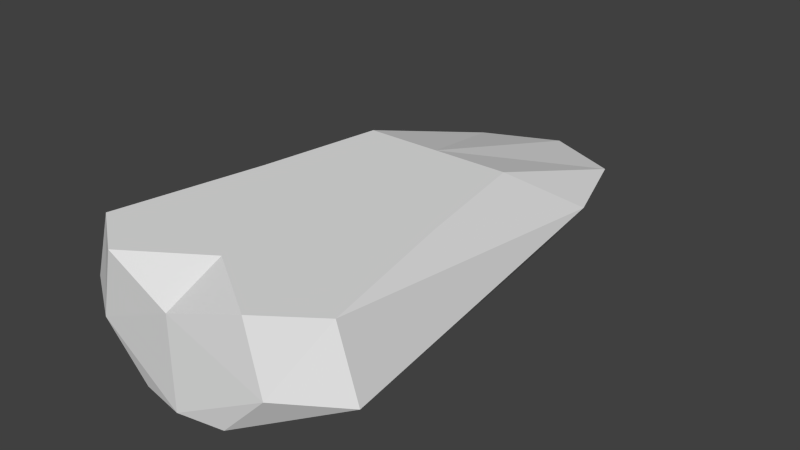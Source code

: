 # Source: common.blend  (saved by Blender 2.64.2; exported with 4.5.12 LTS)
import bpy
from mathutils import Matrix  # noqa: F401  (used for matrix-valued properties, if any)

bpy.ops.wm.read_factory_settings(use_empty=True)
scene = bpy.context.scene
scene.name = 'Scene'

# ---- collections
col_collection_1 = bpy.data.collections.new('Collection 1'); scene.collection.children.link(col_collection_1)

# ---- world
world_world = bpy.data.worlds.new('World'); scene.world = world_world
world_world.color = (0.05088, 0.05088, 0.05088)
world_world.use_sun_shadow = False
world_world.sun_shadow_jitter_overblur = 0.0
world_world.cycles.sampling_method = 'MANUAL'
world_world.cycles.sample_map_resolution = 256

# ---- meshes
me_plane = bpy.data.meshes.new('Plane')
me_plane.from_pydata([(-3.32, -19.39, 0.0), (-3.397, 18.35, 0.0), (-4.989, 10.73, 0.0), (-6.494, -12.69, 0.0), (-6.733, -19.39, 3.532), (-5.677, 17.51, 4.0), (-7.939, 10.73, 4.0), (-11.08, -16.56, 3.532), (-5.549, -19.39, 8.5), (-5.677, 3.824, 8.5), (-7.238, -5.446, 8.5), (-9.521, -16.56, 8.5), (-5.968e-08, -20.0, 0.0), (3.32, -19.39, 0.0), (-7.468e-08, 18.35, 0.0), (3.397, 18.35, 0.0), (4.989, 10.73, 0.0), (6.494, -12.69, 0.0), (3.691e-08, -20.0, 6.684), (6.733, -19.39, 3.532), (3.691e-08, 20.0, 4.0), (5.677, 17.51, 4.0), (7.939, 10.73, 4.0), (11.08, -16.56, 3.532), (3.691e-08, -15.76, 8.5), (5.549, -19.39, 8.5), (3.691e-08, 3.824, 8.5), (5.677, 3.824, 8.5), (7.238, -5.446, 8.5), (9.521, -16.56, 8.5)], [], [(1, 12, 0), (14, 12, 1), (0, 2, 1), (0, 3, 2), (6, 7, 11), (18, 8, 4), (10, 9, 6), (7, 2, 3), (0, 4, 7), (14, 1, 20), (6, 5, 1), (18, 4, 12), (4, 0, 12), (0, 7, 3), (6, 2, 7), (26, 9, 24), (8, 9, 10), (8, 10, 11), (8, 11, 4), (26, 5, 9), (1, 5, 20), (10, 6, 11), (24, 8, 18), (9, 5, 6), (2, 6, 1), (11, 7, 4), (20, 5, 26), (15, 13, 12), (14, 15, 12), (13, 15, 16), (13, 16, 17), (22, 29, 23), (18, 19, 25), (28, 22, 27), (23, 17, 16), (13, 23, 19), (14, 20, 15), (22, 15, 21), (18, 12, 19), (19, 12, 13), (13, 17, 23), (22, 23, 16), (27, 24, 25), (26, 24, 27), (25, 28, 27), (25, 29, 28), (25, 19, 29), (26, 27, 21), (15, 20, 21), (28, 29, 22), (24, 18, 25), (27, 22, 21), (9, 8, 24), (16, 15, 22), (29, 19, 23), (20, 26, 21)])
me_plane.use_remesh_preserve_volume = False
me_plane.use_remesh_preserve_attributes = False
me_plane.use_mirror_vertex_groups = False
me_plane.update()

# ---- objects
ob_plane = bpy.data.objects.new('Plane', me_plane)

# ---- transforms, parenting, visibility, modifiers, constraints
ob_plane.location = (0.0, 0.0, 0.0)
ob_plane.lineart.crease_threshold = 0.0

# ---- collection membership
col_collection_1.objects.link(ob_plane)

# ---- scene / render settings (as saved in the file)
scene.frame_start = 1; scene.frame_end = 250; scene.frame_set(168)
scene.render.engine = 'BLENDER_EEVEE_NEXT'
scene.render.image_settings.color_mode = 'RGB'
scene.render.image_settings.compression = 90
scene.render.resolution_percentage = 50
scene.render.dither_intensity = 0.0
scene.render.bake_margin = 2
scene.render.bake_bias = 0.0
scene.cycles.use_denoising = False
scene.cycles.samples = 10
scene.cycles.sampling_pattern = 'TABULATED_SOBOL'
scene.cycles.light_sampling_threshold = 0.0
scene.cycles.use_adaptive_sampling = False
scene.cycles.use_light_tree = False
scene.cycles.blur_glossy = 0.0
scene.cycles.volume_bounces = 1
scene.cycles.pixel_filter_type = 'GAUSSIAN'
scene.cycles.sample_clamp_indirect = 0.0
scene.view_settings.view_transform = 'Standard'
bpy.context.view_layer.update()

# ---- added for rendering (the .blend has no active camera and no usable light): camera, sun
cam_auto = bpy.data.cameras.new('AutoCamera')
cam_auto.lens = 50.0
cam_auto.sensor_width = 36.0
cam_auto.clip_end = 1000.0
ob_auto_camera = bpy.data.objects.new('AutoCamera', cam_auto)
scene.collection.objects.link(ob_auto_camera)
ob_auto_camera.location = (43.0326, -51.6391, 38.6761)
ob_auto_camera.rotation_euler = (1.09748, -7.21219e-08, 0.694738)
scene.camera = ob_auto_camera
light_auto_sun = bpy.data.lights.new('AutoSun', 'SUN')
light_auto_sun.energy = 3.0
light_auto_sun.angle = 0.0523599
ob_auto_sun = bpy.data.objects.new('AutoSun', light_auto_sun)
scene.collection.objects.link(ob_auto_sun)
ob_auto_sun.rotation_euler = (0.872665, 0.174533, 0.523599)
bpy.context.view_layer.update()
